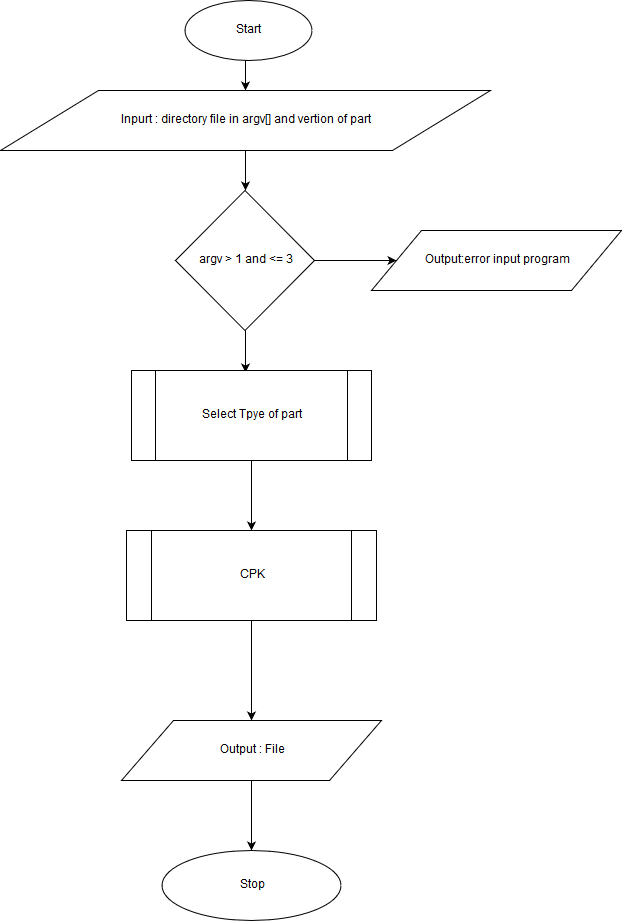

The diagram above was exported from draw.io. Its source (the exported page's mxGraphModel, read from the mxfile embedded in the PNG):
<mxGraphModel dx="1394" dy="793" grid="1" gridSize="10" guides="1" tooltips="1" connect="1" arrows="1" fold="1" page="1" pageScale="1" pageWidth="827" pageHeight="1169" math="0" shadow="0">
  <root>
    <mxCell id="0" />
    <mxCell id="1" parent="0" />
    <mxCell id="dnQEPkBBnIWju4u7F5He-3" style="edgeStyle=orthogonalEdgeStyle;rounded=0;orthogonalLoop=1;jettySize=auto;html=1;exitX=0.5;exitY=1;exitDx=0;exitDy=0;entryX=0.5;entryY=0;entryDx=0;entryDy=0;" edge="1" parent="1" source="dnQEPkBBnIWju4u7F5He-1" target="dnQEPkBBnIWju4u7F5He-2">
      <mxGeometry relative="1" as="geometry" />
    </mxCell>
    <mxCell id="dnQEPkBBnIWju4u7F5He-1" value="Start" style="ellipse;whiteSpace=wrap;html=1;" vertex="1" parent="1">
      <mxGeometry x="353" y="50" width="127" height="60" as="geometry" />
    </mxCell>
    <mxCell id="dnQEPkBBnIWju4u7F5He-5" style="edgeStyle=orthogonalEdgeStyle;rounded=0;orthogonalLoop=1;jettySize=auto;html=1;exitX=0.5;exitY=1;exitDx=0;exitDy=0;entryX=0.5;entryY=0;entryDx=0;entryDy=0;" edge="1" parent="1" source="dnQEPkBBnIWju4u7F5He-2" target="dnQEPkBBnIWju4u7F5He-4">
      <mxGeometry relative="1" as="geometry" />
    </mxCell>
    <mxCell id="dnQEPkBBnIWju4u7F5He-2" value="Inpurt : directory file in argv[] and vertion of part " style="shape=parallelogram;perimeter=parallelogramPerimeter;whiteSpace=wrap;html=1;" vertex="1" parent="1">
      <mxGeometry x="169" y="140" width="490" height="60" as="geometry" />
    </mxCell>
    <mxCell id="dnQEPkBBnIWju4u7F5He-8" style="edgeStyle=orthogonalEdgeStyle;rounded=0;orthogonalLoop=1;jettySize=auto;html=1;entryX=0;entryY=0.5;entryDx=0;entryDy=0;" edge="1" parent="1" source="dnQEPkBBnIWju4u7F5He-4" target="dnQEPkBBnIWju4u7F5He-6">
      <mxGeometry relative="1" as="geometry" />
    </mxCell>
    <mxCell id="dnQEPkBBnIWju4u7F5He-12" style="edgeStyle=orthogonalEdgeStyle;rounded=0;orthogonalLoop=1;jettySize=auto;html=1;entryX=0.475;entryY=0.022;entryDx=0;entryDy=0;entryPerimeter=0;" edge="1" parent="1" source="dnQEPkBBnIWju4u7F5He-4" target="dnQEPkBBnIWju4u7F5He-11">
      <mxGeometry relative="1" as="geometry" />
    </mxCell>
    <mxCell id="dnQEPkBBnIWju4u7F5He-4" value="argv &amp;gt; 1 and &amp;lt;= 3" style="rhombus;whiteSpace=wrap;html=1;" vertex="1" parent="1">
      <mxGeometry x="344" y="240" width="139" height="140" as="geometry" />
    </mxCell>
    <mxCell id="dnQEPkBBnIWju4u7F5He-6" value="Output:error input program" style="shape=parallelogram;perimeter=parallelogramPerimeter;whiteSpace=wrap;html=1;" vertex="1" parent="1">
      <mxGeometry x="540" y="280" width="250" height="60" as="geometry" />
    </mxCell>
    <mxCell id="dnQEPkBBnIWju4u7F5He-14" style="edgeStyle=orthogonalEdgeStyle;rounded=0;orthogonalLoop=1;jettySize=auto;html=1;exitX=0.5;exitY=1;exitDx=0;exitDy=0;entryX=0.5;entryY=0;entryDx=0;entryDy=0;" edge="1" parent="1" source="dnQEPkBBnIWju4u7F5He-11" target="dnQEPkBBnIWju4u7F5He-13">
      <mxGeometry relative="1" as="geometry" />
    </mxCell>
    <mxCell id="dnQEPkBBnIWju4u7F5He-11" value="Select Tpye of part " style="shape=process;whiteSpace=wrap;html=1;backgroundOutline=1;" vertex="1" parent="1">
      <mxGeometry x="300" y="420" width="240" height="90" as="geometry" />
    </mxCell>
    <mxCell id="dnQEPkBBnIWju4u7F5He-16" style="edgeStyle=orthogonalEdgeStyle;rounded=0;orthogonalLoop=1;jettySize=auto;html=1;exitX=0.5;exitY=1;exitDx=0;exitDy=0;" edge="1" parent="1" source="dnQEPkBBnIWju4u7F5He-13" target="dnQEPkBBnIWju4u7F5He-15">
      <mxGeometry relative="1" as="geometry" />
    </mxCell>
    <mxCell id="dnQEPkBBnIWju4u7F5He-13" value="CPK" style="shape=process;whiteSpace=wrap;html=1;backgroundOutline=1;" vertex="1" parent="1">
      <mxGeometry x="295" y="580" width="250" height="90" as="geometry" />
    </mxCell>
    <mxCell id="dnQEPkBBnIWju4u7F5He-18" style="edgeStyle=orthogonalEdgeStyle;rounded=0;orthogonalLoop=1;jettySize=auto;html=1;exitX=0.5;exitY=1;exitDx=0;exitDy=0;" edge="1" parent="1" source="dnQEPkBBnIWju4u7F5He-15" target="dnQEPkBBnIWju4u7F5He-17">
      <mxGeometry relative="1" as="geometry" />
    </mxCell>
    <mxCell id="dnQEPkBBnIWju4u7F5He-15" value="Output : File" style="shape=parallelogram;perimeter=parallelogramPerimeter;whiteSpace=wrap;html=1;" vertex="1" parent="1">
      <mxGeometry x="290" y="770" width="260" height="60" as="geometry" />
    </mxCell>
    <mxCell id="dnQEPkBBnIWju4u7F5He-17" value="Stop" style="ellipse;whiteSpace=wrap;html=1;" vertex="1" parent="1">
      <mxGeometry x="330.5" y="900" width="179" height="70" as="geometry" />
    </mxCell>
  </root>
</mxGraphModel>